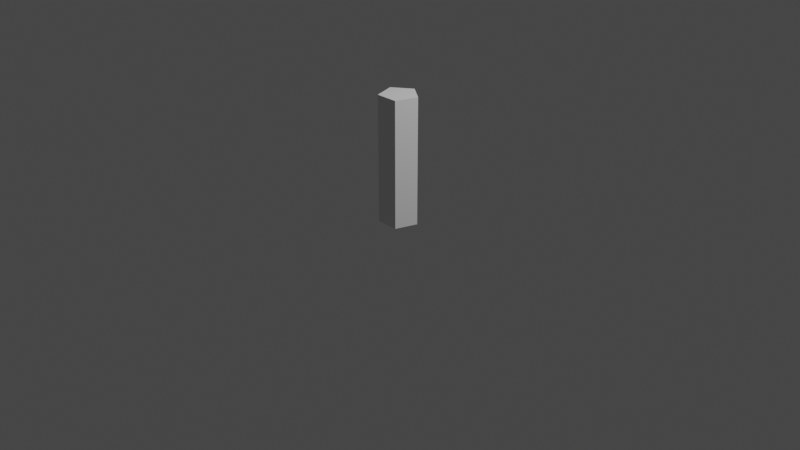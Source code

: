 # Source: Stem-prototype-01.blend  (saved by Blender 2.82.7; exported with 4.5.12 LTS)
import bpy
from mathutils import Matrix  # noqa: F401  (used for matrix-valued properties, if any)

bpy.ops.wm.read_factory_settings(use_empty=True)
scene = bpy.context.scene
scene.name = 'Scene'

# ---- collections
col_collection = bpy.data.collections.new('Collection'); scene.collection.children.link(col_collection)

# ---- world
world_world = bpy.data.worlds.new('World'); scene.world = world_world
world_world.use_nodes = True; world_world.node_tree.nodes.clear()
_N = world_world.node_tree.nodes; _L = world_world.node_tree.links
n0 = _N.new('ShaderNodeOutputWorld'); n0.name = 'World Output'; n0.location = (300, 300)
n1 = _N.new('ShaderNodeBackground'); n1.name = 'Background'; n1.location = (10, 300)
n1.inputs[0].default_value = (0.05088, 0.05088, 0.05088, 1.0)
_L.new(n1.outputs[0], n0.inputs[0])
n0.is_active_output = True
world_world.color = (0.05088, 0.05088, 0.05088)
world_world.use_sun_shadow = False
world_world.sun_shadow_jitter_overblur = 0.0

# ---- cameras
cam_camera = bpy.data.cameras.new('Camera')
cam_camera.clip_end = 100.0
cam_camera.ortho_scale = 7.314

# ---- lights
light_light = bpy.data.lights.new('Light', 'POINT')
light_light.transmission_factor = 0.0
light_light.energy = 1000.0
light_light.shadow_soft_size = 0.1
light_light.shadow_maximum_resolution = 0.006
light_light.use_absolute_resolution = True

# ---- meshes
me_cylinder = bpy.data.meshes.new('Cylinder')
me_cylinder.from_pydata([(0.0, 1.0, -0.02058), (0.0, 1.0, 1.979), (0.9511, 0.309, -0.02058), (0.9511, 0.309, 1.979), (0.5878, -0.809, -0.02058), (0.5878, -0.809, 1.979), (-0.5878, -0.809, -0.02058), (-0.5878, -0.809, 1.979), (-0.9511, 0.309, -0.02058), (-0.9511, 0.309, 1.979)], [], [(0, 1, 3, 2), (2, 3, 5, 4), (4, 5, 7, 6), (3, 1, 9, 7, 5), (6, 7, 9, 8), (8, 9, 1, 0), (0, 2, 4, 6, 8)])
_uv = me_cylinder.uv_layers.new(name='UVMap')
_uv.uv.foreach_set('vector', [1.0, 0.5, 1.0, 1.0, 0.8, 1.0, 0.8, 0.5, 0.8, 0.5, 0.8, 1.0, 0.6, 1.0, 0.6, 0.5, 0.6, 0.5, 0.6, 1.0, 0.4, 1.0, 0.4, 0.5, 0.4783, 0.3242, 0.25, 0.49, 0.02175, 0.3242, 0.1089, 0.05584, 0.3911, 0.05584, 0.4, 0.5, 0.4, 1.0, 0.2, 1.0, 0.2, 0.5, 0.2, 0.5, 0.2, 1.0, 2.98e-08, 1.0, 2.98e-08, 0.5, 0.75, 0.49, 0.9783, 0.3242, 0.8911, 0.05584, 0.6089, 0.05584, 0.5217, 0.3242])
me_cylinder.use_remesh_fix_poles = True
me_cylinder.use_remesh_preserve_attributes = False
me_cylinder.use_mirror_vertex_groups = False
me_cylinder.update()

# ---- objects
ob_light = bpy.data.objects.new('Light', light_light)
ob_camera = bpy.data.objects.new('Camera', cam_camera)
ob_cylinder = bpy.data.objects.new('Cylinder', me_cylinder)

# ---- transforms, parenting, visibility, modifiers, constraints
ob_light.location = (4.076, 1.005, 5.904)
ob_light.rotation_euler = (0.6503, 0.05522, 1.866)
ob_light.lock_rotations_4d = False
ob_light.empty_display_type = 'ARROWS'
ob_light.color = (0.0, 0.0, 0.0, 0.0)
ob_light.lineart.crease_threshold = 0.0
ob_camera.location = (7.359, -6.926, 4.958)
ob_camera.rotation_euler = (1.109, 0.0, 0.8149)
ob_camera.lock_rotations_4d = False
ob_camera.empty_display_type = 'ARROWS'
ob_camera.color = (0.0, 0.0, 0.0, 0.0)
ob_camera.display_type = 'WIRE'
ob_camera.lineart.crease_threshold = 0.0
ob_cylinder.location = (0.0, 0.0, 0.0)
ob_cylinder.scale = (0.2056, 0.2056, 0.6751)
ob_cylinder.lineart.crease_threshold = 0.0

# ---- collection membership
col_collection.objects.link(ob_light)
col_collection.objects.link(ob_camera)
col_collection.objects.link(ob_cylinder)

# ---- scene / render settings (as saved in the file)
scene.camera = ob_camera
scene.frame_start = 1; scene.frame_end = 250; scene.frame_set(1)
scene.render.engine = 'BLENDER_EEVEE_NEXT'
scene.cycles.use_denoising = False
scene.cycles.samples = 128
scene.cycles.sampling_pattern = 'TABULATED_SOBOL'
scene.cycles.use_adaptive_sampling = False
scene.cycles.use_light_tree = False
scene.view_settings.view_transform = 'Filmic'
bpy.context.view_layer.update()
